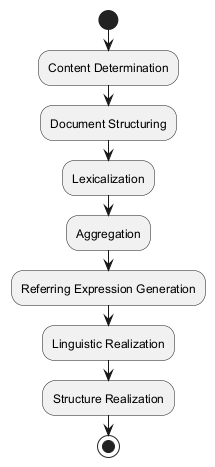

The diagram above was rendered by PlantUML. Its source (embedded in the PNG):
@startuml
start

:Content Determination;
:Document Structuring;
:Lexicalization;
:Aggregation;
:Referring Expression Generation;
:Linguistic Realization;
:Structure Realization;

stop
@enduml